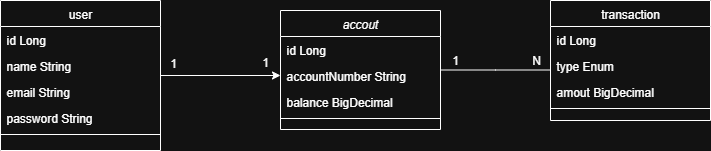

The diagram above was exported from draw.io. Its source (the exported page's mxGraphModel, read from the mxfile embedded in the PNG):
<mxGraphModel dx="1665" dy="743" grid="0" gridSize="10" guides="1" tooltips="1" connect="1" arrows="1" fold="1" page="0" pageScale="1" pageWidth="827" pageHeight="1169" math="0" shadow="0">
  <root>
    <mxCell id="WIyWlLk6GJQsqaUBKTNV-0" />
    <mxCell id="WIyWlLk6GJQsqaUBKTNV-1" parent="WIyWlLk6GJQsqaUBKTNV-0" />
    <mxCell id="Ln92kFrK4-g1pV98UuyX-5" style="edgeStyle=orthogonalEdgeStyle;rounded=0;orthogonalLoop=1;jettySize=auto;html=1;endArrow=none;endFill=0;" edge="1" parent="WIyWlLk6GJQsqaUBKTNV-1" source="zkfFHV4jXpPFQw0GAbJ--0">
      <mxGeometry relative="1" as="geometry">
        <mxPoint x="580" y="189.5" as="targetPoint" />
      </mxGeometry>
    </mxCell>
    <mxCell id="zkfFHV4jXpPFQw0GAbJ--0" value="accout" style="swimlane;fontStyle=2;align=center;verticalAlign=top;childLayout=stackLayout;horizontal=1;startSize=26;horizontalStack=0;resizeParent=1;resizeLast=0;collapsible=1;marginBottom=0;rounded=0;shadow=0;strokeWidth=1;" parent="WIyWlLk6GJQsqaUBKTNV-1" vertex="1">
      <mxGeometry x="310" y="130" width="160" height="119" as="geometry">
        <mxRectangle x="230" y="140" width="160" height="26" as="alternateBounds" />
      </mxGeometry>
    </mxCell>
    <mxCell id="zkfFHV4jXpPFQw0GAbJ--1" value="id Long" style="text;align=left;verticalAlign=top;spacingLeft=4;spacingRight=4;overflow=hidden;rotatable=0;points=[[0,0.5],[1,0.5]];portConstraint=eastwest;" parent="zkfFHV4jXpPFQw0GAbJ--0" vertex="1">
      <mxGeometry y="26" width="160" height="26" as="geometry" />
    </mxCell>
    <mxCell id="zkfFHV4jXpPFQw0GAbJ--2" value="accountNumber String" style="text;align=left;verticalAlign=top;spacingLeft=4;spacingRight=4;overflow=hidden;rotatable=0;points=[[0,0.5],[1,0.5]];portConstraint=eastwest;rounded=0;shadow=0;html=0;" parent="zkfFHV4jXpPFQw0GAbJ--0" vertex="1">
      <mxGeometry y="52" width="160" height="26" as="geometry" />
    </mxCell>
    <mxCell id="zkfFHV4jXpPFQw0GAbJ--3" value="balance BigDecimal" style="text;align=left;verticalAlign=top;spacingLeft=4;spacingRight=4;overflow=hidden;rotatable=0;points=[[0,0.5],[1,0.5]];portConstraint=eastwest;rounded=0;shadow=0;html=0;" parent="zkfFHV4jXpPFQw0GAbJ--0" vertex="1">
      <mxGeometry y="78" width="160" height="26" as="geometry" />
    </mxCell>
    <mxCell id="zkfFHV4jXpPFQw0GAbJ--4" value="" style="line;html=1;strokeWidth=1;align=left;verticalAlign=middle;spacingTop=-1;spacingLeft=3;spacingRight=3;rotatable=0;labelPosition=right;points=[];portConstraint=eastwest;" parent="zkfFHV4jXpPFQw0GAbJ--0" vertex="1">
      <mxGeometry y="104" width="160" height="8" as="geometry" />
    </mxCell>
    <mxCell id="Ln92kFrK4-g1pV98UuyX-4" style="edgeStyle=orthogonalEdgeStyle;rounded=0;orthogonalLoop=1;jettySize=auto;html=1;entryX=0;entryY=0.5;entryDx=0;entryDy=0;" edge="1" parent="WIyWlLk6GJQsqaUBKTNV-1" source="zkfFHV4jXpPFQw0GAbJ--6" target="zkfFHV4jXpPFQw0GAbJ--2">
      <mxGeometry relative="1" as="geometry">
        <mxPoint x="300" y="215" as="targetPoint" />
      </mxGeometry>
    </mxCell>
    <mxCell id="zkfFHV4jXpPFQw0GAbJ--6" value="user" style="swimlane;fontStyle=0;align=center;verticalAlign=top;childLayout=stackLayout;horizontal=1;startSize=26;horizontalStack=0;resizeParent=1;resizeLast=0;collapsible=1;marginBottom=0;rounded=0;shadow=0;strokeWidth=1;" parent="WIyWlLk6GJQsqaUBKTNV-1" vertex="1">
      <mxGeometry x="30" y="120" width="160" height="150" as="geometry">
        <mxRectangle x="130" y="380" width="160" height="26" as="alternateBounds" />
      </mxGeometry>
    </mxCell>
    <mxCell id="zkfFHV4jXpPFQw0GAbJ--7" value="id Long" style="text;align=left;verticalAlign=top;spacingLeft=4;spacingRight=4;overflow=hidden;rotatable=0;points=[[0,0.5],[1,0.5]];portConstraint=eastwest;" parent="zkfFHV4jXpPFQw0GAbJ--6" vertex="1">
      <mxGeometry y="26" width="160" height="26" as="geometry" />
    </mxCell>
    <mxCell id="zkfFHV4jXpPFQw0GAbJ--8" value="name String" style="text;align=left;verticalAlign=top;spacingLeft=4;spacingRight=4;overflow=hidden;rotatable=0;points=[[0,0.5],[1,0.5]];portConstraint=eastwest;rounded=0;shadow=0;html=0;" parent="zkfFHV4jXpPFQw0GAbJ--6" vertex="1">
      <mxGeometry y="52" width="160" height="26" as="geometry" />
    </mxCell>
    <mxCell id="Ln92kFrK4-g1pV98UuyX-0" value="email String" style="text;align=left;verticalAlign=top;spacingLeft=4;spacingRight=4;overflow=hidden;rotatable=0;points=[[0,0.5],[1,0.5]];portConstraint=eastwest;rounded=0;shadow=0;html=0;" vertex="1" parent="zkfFHV4jXpPFQw0GAbJ--6">
      <mxGeometry y="78" width="160" height="26" as="geometry" />
    </mxCell>
    <mxCell id="Ln92kFrK4-g1pV98UuyX-1" value="password String" style="text;align=left;verticalAlign=top;spacingLeft=4;spacingRight=4;overflow=hidden;rotatable=0;points=[[0,0.5],[1,0.5]];portConstraint=eastwest;rounded=0;shadow=0;html=0;" vertex="1" parent="zkfFHV4jXpPFQw0GAbJ--6">
      <mxGeometry y="104" width="160" height="26" as="geometry" />
    </mxCell>
    <mxCell id="zkfFHV4jXpPFQw0GAbJ--9" value="" style="line;html=1;strokeWidth=1;align=left;verticalAlign=middle;spacingTop=-1;spacingLeft=3;spacingRight=3;rotatable=0;labelPosition=right;points=[];portConstraint=eastwest;" parent="zkfFHV4jXpPFQw0GAbJ--6" vertex="1">
      <mxGeometry y="130" width="160" height="8" as="geometry" />
    </mxCell>
    <mxCell id="zkfFHV4jXpPFQw0GAbJ--17" value="transaction" style="swimlane;fontStyle=0;align=center;verticalAlign=top;childLayout=stackLayout;horizontal=1;startSize=26;horizontalStack=0;resizeParent=1;resizeLast=0;collapsible=1;marginBottom=0;rounded=0;shadow=0;strokeWidth=1;" parent="WIyWlLk6GJQsqaUBKTNV-1" vertex="1">
      <mxGeometry x="580" y="120" width="160" height="120" as="geometry">
        <mxRectangle x="550" y="140" width="160" height="26" as="alternateBounds" />
      </mxGeometry>
    </mxCell>
    <mxCell id="zkfFHV4jXpPFQw0GAbJ--18" value="id Long" style="text;align=left;verticalAlign=top;spacingLeft=4;spacingRight=4;overflow=hidden;rotatable=0;points=[[0,0.5],[1,0.5]];portConstraint=eastwest;" parent="zkfFHV4jXpPFQw0GAbJ--17" vertex="1">
      <mxGeometry y="26" width="160" height="26" as="geometry" />
    </mxCell>
    <mxCell id="zkfFHV4jXpPFQw0GAbJ--19" value="type Enum" style="text;align=left;verticalAlign=top;spacingLeft=4;spacingRight=4;overflow=hidden;rotatable=0;points=[[0,0.5],[1,0.5]];portConstraint=eastwest;rounded=0;shadow=0;html=0;" parent="zkfFHV4jXpPFQw0GAbJ--17" vertex="1">
      <mxGeometry y="52" width="160" height="26" as="geometry" />
    </mxCell>
    <mxCell id="zkfFHV4jXpPFQw0GAbJ--20" value="amout BigDecimal" style="text;align=left;verticalAlign=top;spacingLeft=4;spacingRight=4;overflow=hidden;rotatable=0;points=[[0,0.5],[1,0.5]];portConstraint=eastwest;rounded=0;shadow=0;html=0;" parent="zkfFHV4jXpPFQw0GAbJ--17" vertex="1">
      <mxGeometry y="78" width="160" height="26" as="geometry" />
    </mxCell>
    <mxCell id="zkfFHV4jXpPFQw0GAbJ--23" value="" style="line;html=1;strokeWidth=1;align=left;verticalAlign=middle;spacingTop=-1;spacingLeft=3;spacingRight=3;rotatable=0;labelPosition=right;points=[];portConstraint=eastwest;" parent="zkfFHV4jXpPFQw0GAbJ--17" vertex="1">
      <mxGeometry y="104" width="160" height="8" as="geometry" />
    </mxCell>
    <mxCell id="Ln92kFrK4-g1pV98UuyX-6" value="N" style="text;html=1;align=center;verticalAlign=middle;whiteSpace=wrap;rounded=0;" vertex="1" parent="WIyWlLk6GJQsqaUBKTNV-1">
      <mxGeometry x="541" y="170" width="50" height="20" as="geometry" />
    </mxCell>
    <mxCell id="Ln92kFrK4-g1pV98UuyX-7" value="1" style="text;html=1;align=center;verticalAlign=middle;whiteSpace=wrap;rounded=0;" vertex="1" parent="WIyWlLk6GJQsqaUBKTNV-1">
      <mxGeometry x="460" y="170" width="50" height="20" as="geometry" />
    </mxCell>
    <mxCell id="Ln92kFrK4-g1pV98UuyX-8" value="1" style="text;html=1;align=center;verticalAlign=middle;whiteSpace=wrap;rounded=0;" vertex="1" parent="WIyWlLk6GJQsqaUBKTNV-1">
      <mxGeometry x="280" y="172" width="30" height="20" as="geometry" />
    </mxCell>
    <mxCell id="Ln92kFrK4-g1pV98UuyX-9" value="1" style="text;html=1;align=center;verticalAlign=middle;whiteSpace=wrap;rounded=0;" vertex="1" parent="WIyWlLk6GJQsqaUBKTNV-1">
      <mxGeometry x="188" y="173" width="30" height="20" as="geometry" />
    </mxCell>
  </root>
</mxGraphModel>